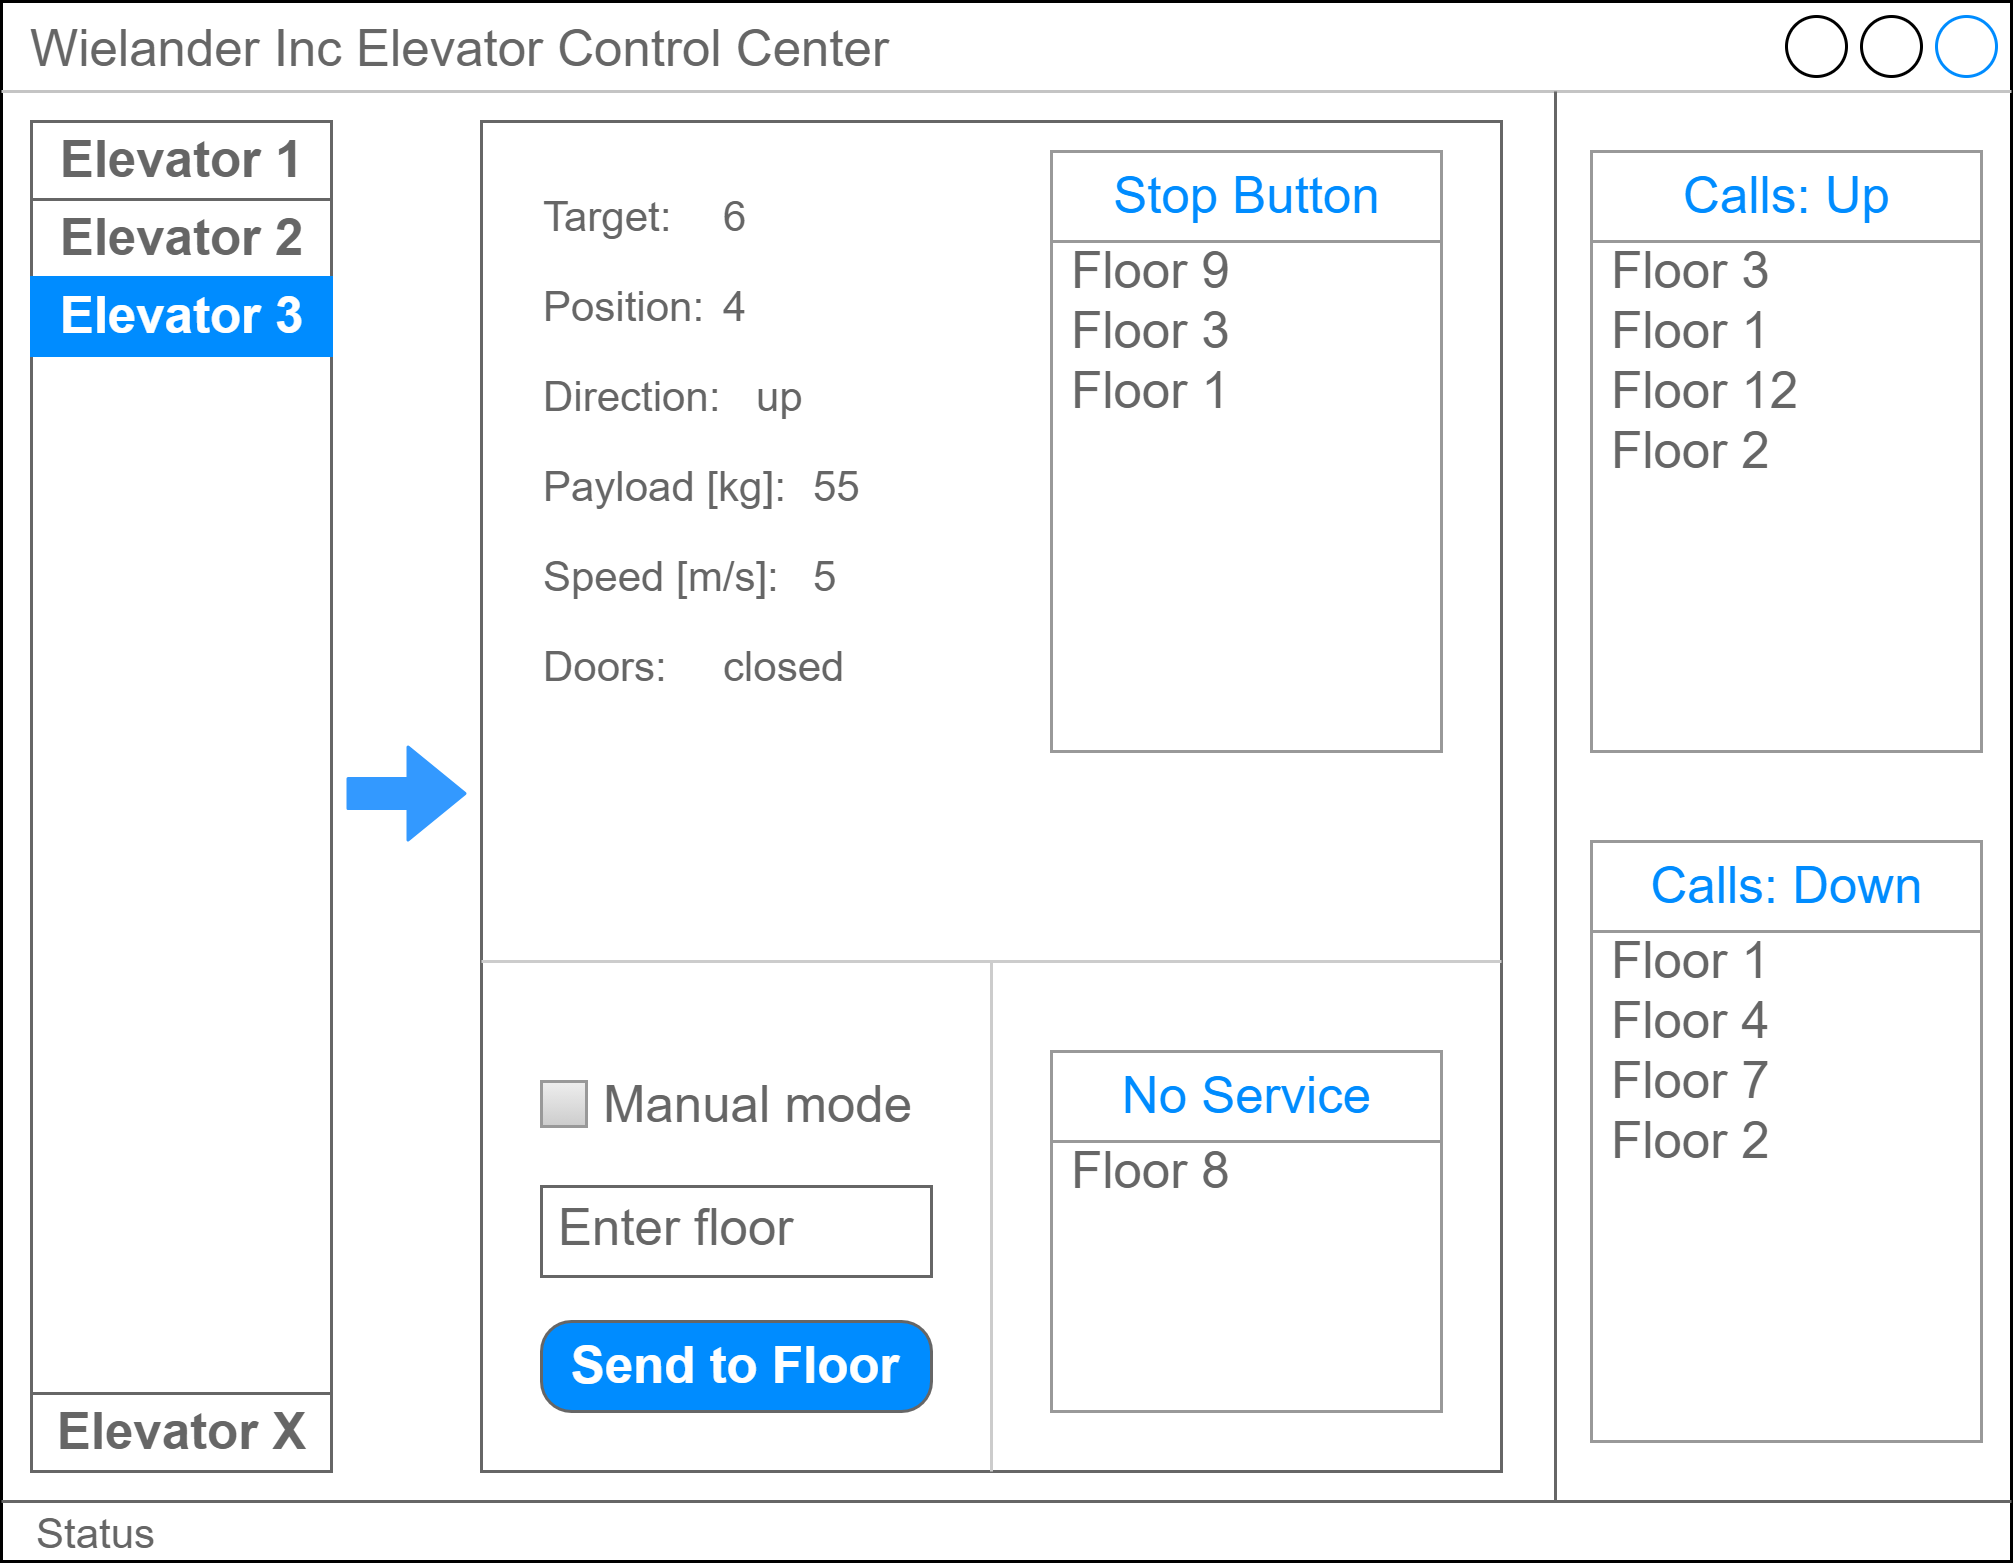

The diagram above was exported from draw.io. Its source (the exported page's mxGraphModel, read from the mxfile embedded in the PNG):
<mxGraphModel dx="434" dy="386" grid="1" gridSize="10" guides="1" tooltips="1" connect="1" arrows="1" fold="1" page="1" pageScale="1" pageWidth="620" pageHeight="400" math="0" shadow="0">
  <root>
    <mxCell id="0" />
    <mxCell id="1" parent="0" />
    <mxCell id="LNMxJU5vWmfZRi1nmGyG-1" value="Wielander Inc Elevator Control Center" style="strokeWidth=1;shadow=0;dashed=0;align=center;html=1;shape=mxgraph.mockup.containers.window;align=left;verticalAlign=top;spacingLeft=8;strokeColor2=#008cff;strokeColor3=#c4c4c4;fontColor=#666666;mainText=;fontSize=17;labelBackgroundColor=none;" parent="1" vertex="1">
      <mxGeometry x="10" y="10" width="670" height="520" as="geometry" />
    </mxCell>
    <mxCell id="hTdMyycVaCwf7Xpm1s4O-20" value="" style="rounded=0;whiteSpace=wrap;html=1;fillColor=none;strokeColor=#666666;" parent="1" vertex="1">
      <mxGeometry x="170" y="50" width="340" height="450" as="geometry" />
    </mxCell>
    <mxCell id="LNMxJU5vWmfZRi1nmGyG-2" value="" style="strokeWidth=1;shadow=0;dashed=0;align=center;html=1;shape=mxgraph.mockup.containers.rrect;rSize=0;strokeColor=#666666;" parent="1" vertex="1">
      <mxGeometry x="20" y="50" width="100" height="450" as="geometry" />
    </mxCell>
    <mxCell id="LNMxJU5vWmfZRi1nmGyG-3" value="Elevator 1" style="strokeColor=inherit;fillColor=inherit;gradientColor=inherit;strokeWidth=1;shadow=0;dashed=0;align=center;html=1;shape=mxgraph.mockup.containers.rrect;rSize=0;fontSize=17;fontColor=#666666;fontStyle=1;resizeWidth=1;" parent="LNMxJU5vWmfZRi1nmGyG-2" vertex="1">
      <mxGeometry width="100" height="26" relative="1" as="geometry" />
    </mxCell>
    <mxCell id="LNMxJU5vWmfZRi1nmGyG-4" value="Elevator 2" style="strokeColor=inherit;fillColor=inherit;gradientColor=inherit;strokeWidth=1;shadow=0;dashed=0;align=center;html=1;shape=mxgraph.mockup.containers.rrect;rSize=0;fontSize=17;fontColor=#666666;fontStyle=1;resizeWidth=1;" parent="LNMxJU5vWmfZRi1nmGyG-2" vertex="1">
      <mxGeometry width="100" height="26" relative="1" as="geometry">
        <mxPoint y="26" as="offset" />
      </mxGeometry>
    </mxCell>
    <mxCell id="LNMxJU5vWmfZRi1nmGyG-5" value="Elevator 3" style="strokeWidth=1;shadow=0;dashed=0;align=center;html=1;shape=mxgraph.mockup.containers.rrect;rSize=0;fontSize=17;fontColor=#ffffff;fontStyle=1;fillColor=#008cff;strokeColor=#008cff;resizeWidth=1;" parent="LNMxJU5vWmfZRi1nmGyG-2" vertex="1">
      <mxGeometry width="100" height="26" relative="1" as="geometry">
        <mxPoint y="52" as="offset" />
      </mxGeometry>
    </mxCell>
    <mxCell id="LNMxJU5vWmfZRi1nmGyG-6" value="Elevator X" style="strokeColor=inherit;fillColor=inherit;gradientColor=inherit;strokeWidth=1;shadow=0;dashed=0;align=center;html=1;shape=mxgraph.mockup.containers.rrect;rSize=0;fontSize=17;fontColor=#666666;fontStyle=1;resizeWidth=1;" parent="LNMxJU5vWmfZRi1nmGyG-2" vertex="1">
      <mxGeometry y="1" width="100" height="26" relative="1" as="geometry">
        <mxPoint y="-26" as="offset" />
      </mxGeometry>
    </mxCell>
    <mxCell id="F4gwCYwo4Am4v6pRvt3W-1" value="" style="shape=flexArrow;endArrow=classic;html=1;width=2.4193548387096775;endSize=1.4838709677419353;endWidth=2.6742976066597297;strokeColor=#666666;" parent="1" edge="1">
      <mxGeometry width="50" height="50" relative="1" as="geometry">
        <mxPoint x="436" y="97" as="sourcePoint" />
        <mxPoint x="436" y="82" as="targetPoint" />
      </mxGeometry>
    </mxCell>
    <mxCell id="F4gwCYwo4Am4v6pRvt3W-2" value="" style="shape=flexArrow;endArrow=classic;html=1;width=2.4193548387096775;endSize=1.4838709677419353;endWidth=2.6742976066597297;strokeColor=#666666;" parent="1" edge="1">
      <mxGeometry width="50" height="50" relative="1" as="geometry">
        <mxPoint x="435" y="143" as="sourcePoint" />
        <mxPoint x="435" y="156" as="targetPoint" />
      </mxGeometry>
    </mxCell>
    <mxCell id="F4gwCYwo4Am4v6pRvt3W-5" value="" style="group" parent="1" vertex="1" connectable="0">
      <mxGeometry x="189" y="71" width="360" height="360" as="geometry" />
    </mxCell>
    <mxCell id="LNMxJU5vWmfZRi1nmGyG-57" value="" style="group;fontSize=12;" parent="F4gwCYwo4Am4v6pRvt3W-5" vertex="1" connectable="0">
      <mxGeometry y="30" width="360" height="330" as="geometry" />
    </mxCell>
    <mxCell id="LNMxJU5vWmfZRi1nmGyG-28" value="Position:" style="text;html=1;strokeColor=none;fillColor=none;align=left;verticalAlign=middle;whiteSpace=wrap;rounded=0;fontSize=14;fontColor=#666666;" parent="LNMxJU5vWmfZRi1nmGyG-57" vertex="1">
      <mxGeometry width="40" height="20" as="geometry" />
    </mxCell>
    <mxCell id="LNMxJU5vWmfZRi1nmGyG-30" value="Direction:" style="text;html=1;strokeColor=none;fillColor=none;align=left;verticalAlign=middle;whiteSpace=wrap;rounded=0;fontSize=14;fontColor=#666666;" parent="LNMxJU5vWmfZRi1nmGyG-57" vertex="1">
      <mxGeometry y="30" width="40" height="20" as="geometry" />
    </mxCell>
    <mxCell id="LNMxJU5vWmfZRi1nmGyG-31" value="Payload [kg]:" style="text;html=1;strokeColor=none;fillColor=none;align=left;verticalAlign=middle;whiteSpace=wrap;rounded=0;fontSize=14;fontColor=#666666;" parent="LNMxJU5vWmfZRi1nmGyG-57" vertex="1">
      <mxGeometry y="60" width="90" height="20" as="geometry" />
    </mxCell>
    <mxCell id="LNMxJU5vWmfZRi1nmGyG-32" value="Speed [m/s]:" style="text;html=1;strokeColor=none;fillColor=none;align=left;verticalAlign=middle;whiteSpace=wrap;rounded=0;fontSize=14;fontColor=#666666;" parent="LNMxJU5vWmfZRi1nmGyG-57" vertex="1">
      <mxGeometry y="90" width="90" height="20" as="geometry" />
    </mxCell>
    <mxCell id="LNMxJU5vWmfZRi1nmGyG-33" value="Doors:" style="text;html=1;strokeColor=none;fillColor=none;align=left;verticalAlign=middle;whiteSpace=wrap;rounded=0;fontSize=14;fontColor=#666666;" parent="LNMxJU5vWmfZRi1nmGyG-57" vertex="1">
      <mxGeometry y="120" width="40" height="20" as="geometry" />
    </mxCell>
    <mxCell id="LNMxJU5vWmfZRi1nmGyG-42" value="4" style="text;html=1;strokeColor=none;fillColor=none;align=left;verticalAlign=middle;whiteSpace=wrap;rounded=0;fontSize=14;fontColor=#666666;" parent="LNMxJU5vWmfZRi1nmGyG-57" vertex="1">
      <mxGeometry x="60" width="40" height="20" as="geometry" />
    </mxCell>
    <mxCell id="LNMxJU5vWmfZRi1nmGyG-43" value="up" style="text;html=1;strokeColor=none;fillColor=none;align=left;verticalAlign=middle;whiteSpace=wrap;rounded=0;fontSize=14;fontColor=#666666;" parent="LNMxJU5vWmfZRi1nmGyG-57" vertex="1">
      <mxGeometry x="71" y="30" width="40" height="20" as="geometry" />
    </mxCell>
    <mxCell id="LNMxJU5vWmfZRi1nmGyG-45" value="55" style="text;html=1;strokeColor=none;fillColor=none;align=left;verticalAlign=middle;whiteSpace=wrap;rounded=0;fontSize=14;fontColor=#666666;" parent="LNMxJU5vWmfZRi1nmGyG-57" vertex="1">
      <mxGeometry x="90" y="60" width="40" height="20" as="geometry" />
    </mxCell>
    <mxCell id="LNMxJU5vWmfZRi1nmGyG-46" value="5" style="text;html=1;strokeColor=none;fillColor=none;align=left;verticalAlign=middle;whiteSpace=wrap;rounded=0;fontSize=14;fontColor=#666666;" parent="LNMxJU5vWmfZRi1nmGyG-57" vertex="1">
      <mxGeometry x="90" y="90" width="40" height="20" as="geometry" />
    </mxCell>
    <mxCell id="LNMxJU5vWmfZRi1nmGyG-47" value="closed" style="text;html=1;strokeColor=none;fillColor=none;align=left;verticalAlign=middle;whiteSpace=wrap;rounded=0;fontSize=14;fontColor=#666666;" parent="LNMxJU5vWmfZRi1nmGyG-57" vertex="1">
      <mxGeometry x="60" y="120" width="40" height="20" as="geometry" />
    </mxCell>
    <mxCell id="F4gwCYwo4Am4v6pRvt3W-3" value="Target:&amp;nbsp;" style="text;html=1;strokeColor=none;fillColor=none;align=left;verticalAlign=middle;whiteSpace=wrap;rounded=0;fontSize=14;fontColor=#666666;" parent="F4gwCYwo4Am4v6pRvt3W-5" vertex="1">
      <mxGeometry width="40" height="20" as="geometry" />
    </mxCell>
    <mxCell id="F4gwCYwo4Am4v6pRvt3W-4" value="6" style="text;html=1;strokeColor=none;fillColor=none;align=left;verticalAlign=middle;whiteSpace=wrap;rounded=0;fontSize=14;fontColor=#666666;" parent="F4gwCYwo4Am4v6pRvt3W-5" vertex="1">
      <mxGeometry x="60" width="40" height="20" as="geometry" />
    </mxCell>
    <mxCell id="LNMxJU5vWmfZRi1nmGyG-35" value="" style="strokeWidth=1;shadow=0;dashed=0;align=center;html=1;shape=mxgraph.mockup.forms.rrect;rSize=0;strokeColor=#999999;fillColor=#ffffff;" parent="1" vertex="1">
      <mxGeometry x="360" y="60" width="130" height="200" as="geometry" />
    </mxCell>
    <mxCell id="LNMxJU5vWmfZRi1nmGyG-36" value="Stop Button" style="strokeWidth=1;shadow=0;dashed=0;align=center;html=1;shape=mxgraph.mockup.forms.rrect;rSize=0;strokeColor=#999999;fontColor=#008cff;fontSize=17;fillColor=#ffffff;resizeWidth=1;" parent="LNMxJU5vWmfZRi1nmGyG-35" vertex="1">
      <mxGeometry width="130" height="30" relative="1" as="geometry" />
    </mxCell>
    <mxCell id="LNMxJU5vWmfZRi1nmGyG-37" value="Floor 9&amp;nbsp;" style="strokeWidth=1;shadow=0;dashed=0;align=center;html=1;shape=mxgraph.mockup.forms.anchor;fontSize=17;fontColor=#666666;align=left;spacingLeft=5;resizeWidth=1;" parent="LNMxJU5vWmfZRi1nmGyG-35" vertex="1">
      <mxGeometry width="130" height="20" relative="1" as="geometry">
        <mxPoint y="30" as="offset" />
      </mxGeometry>
    </mxCell>
    <mxCell id="LNMxJU5vWmfZRi1nmGyG-38" value="Floor 3" style="strokeWidth=1;shadow=0;dashed=0;align=center;html=1;shape=mxgraph.mockup.forms.anchor;fontSize=17;fontColor=#666666;align=left;spacingLeft=5;resizeWidth=1;" parent="LNMxJU5vWmfZRi1nmGyG-35" vertex="1">
      <mxGeometry width="130" height="20" relative="1" as="geometry">
        <mxPoint y="50" as="offset" />
      </mxGeometry>
    </mxCell>
    <mxCell id="LNMxJU5vWmfZRi1nmGyG-39" value="Floor 1" style="strokeWidth=1;shadow=0;dashed=0;align=center;html=1;shape=mxgraph.mockup.forms.rrect;rSize=0;fontSize=17;fontColor=#666666;align=left;spacingLeft=5;strokeColor=none;resizeWidth=1;fillColor=none;" parent="LNMxJU5vWmfZRi1nmGyG-35" vertex="1">
      <mxGeometry width="130" height="20" relative="1" as="geometry">
        <mxPoint y="70" as="offset" />
      </mxGeometry>
    </mxCell>
    <mxCell id="F4gwCYwo4Am4v6pRvt3W-14" value="" style="strokeWidth=1;shadow=0;dashed=0;align=center;html=1;shape=mxgraph.mockup.forms.rrect;rSize=0;strokeColor=#999999;fillColor=#ffffff;" parent="1" vertex="1">
      <mxGeometry x="540" y="60" width="130" height="200" as="geometry" />
    </mxCell>
    <mxCell id="F4gwCYwo4Am4v6pRvt3W-15" value="Calls: Up" style="strokeWidth=1;shadow=0;dashed=0;align=center;html=1;shape=mxgraph.mockup.forms.rrect;rSize=0;strokeColor=#999999;fontColor=#008cff;fontSize=17;fillColor=#ffffff;resizeWidth=1;" parent="F4gwCYwo4Am4v6pRvt3W-14" vertex="1">
      <mxGeometry width="130" height="30" relative="1" as="geometry" />
    </mxCell>
    <mxCell id="F4gwCYwo4Am4v6pRvt3W-16" value="Floor 3&amp;nbsp;" style="strokeWidth=1;shadow=0;dashed=0;align=center;html=1;shape=mxgraph.mockup.forms.anchor;fontSize=17;fontColor=#666666;align=left;spacingLeft=5;resizeWidth=1;" parent="F4gwCYwo4Am4v6pRvt3W-14" vertex="1">
      <mxGeometry width="130" height="20" relative="1" as="geometry">
        <mxPoint y="30" as="offset" />
      </mxGeometry>
    </mxCell>
    <mxCell id="F4gwCYwo4Am4v6pRvt3W-17" value="Floor 1" style="strokeWidth=1;shadow=0;dashed=0;align=center;html=1;shape=mxgraph.mockup.forms.anchor;fontSize=17;fontColor=#666666;align=left;spacingLeft=5;resizeWidth=1;" parent="F4gwCYwo4Am4v6pRvt3W-14" vertex="1">
      <mxGeometry width="130" height="20" relative="1" as="geometry">
        <mxPoint y="50" as="offset" />
      </mxGeometry>
    </mxCell>
    <mxCell id="F4gwCYwo4Am4v6pRvt3W-18" value="Floor 12" style="strokeWidth=1;shadow=0;dashed=0;align=center;html=1;shape=mxgraph.mockup.forms.rrect;rSize=0;fontSize=17;fontColor=#666666;align=left;spacingLeft=5;strokeColor=none;resizeWidth=1;fillColor=none;" parent="F4gwCYwo4Am4v6pRvt3W-14" vertex="1">
      <mxGeometry width="130" height="20" relative="1" as="geometry">
        <mxPoint y="70" as="offset" />
      </mxGeometry>
    </mxCell>
    <mxCell id="F4gwCYwo4Am4v6pRvt3W-19" value="Floor 2&amp;nbsp;" style="strokeWidth=1;shadow=0;dashed=0;align=center;html=1;shape=mxgraph.mockup.forms.anchor;fontSize=17;fontColor=#666666;align=left;spacingLeft=5;resizeWidth=1;" parent="F4gwCYwo4Am4v6pRvt3W-14" vertex="1">
      <mxGeometry width="130" height="20" relative="1" as="geometry">
        <mxPoint y="90" as="offset" />
      </mxGeometry>
    </mxCell>
    <mxCell id="F4gwCYwo4Am4v6pRvt3W-20" value="" style="strokeWidth=1;shadow=0;dashed=0;align=center;html=1;shape=mxgraph.mockup.forms.rrect;rSize=0;strokeColor=#999999;fillColor=#ffffff;" parent="1" vertex="1">
      <mxGeometry x="540" y="290" width="130" height="200" as="geometry" />
    </mxCell>
    <mxCell id="F4gwCYwo4Am4v6pRvt3W-21" value="Calls: Down" style="strokeWidth=1;shadow=0;dashed=0;align=center;html=1;shape=mxgraph.mockup.forms.rrect;rSize=0;strokeColor=#999999;fontColor=#008cff;fontSize=17;fillColor=#ffffff;resizeWidth=1;" parent="F4gwCYwo4Am4v6pRvt3W-20" vertex="1">
      <mxGeometry width="130" height="30" relative="1" as="geometry" />
    </mxCell>
    <mxCell id="F4gwCYwo4Am4v6pRvt3W-22" value="Floor 1&amp;nbsp;" style="strokeWidth=1;shadow=0;dashed=0;align=center;html=1;shape=mxgraph.mockup.forms.anchor;fontSize=17;fontColor=#666666;align=left;spacingLeft=5;resizeWidth=1;" parent="F4gwCYwo4Am4v6pRvt3W-20" vertex="1">
      <mxGeometry width="130" height="20" relative="1" as="geometry">
        <mxPoint y="30" as="offset" />
      </mxGeometry>
    </mxCell>
    <mxCell id="F4gwCYwo4Am4v6pRvt3W-23" value="Floor 4" style="strokeWidth=1;shadow=0;dashed=0;align=center;html=1;shape=mxgraph.mockup.forms.anchor;fontSize=17;fontColor=#666666;align=left;spacingLeft=5;resizeWidth=1;" parent="F4gwCYwo4Am4v6pRvt3W-20" vertex="1">
      <mxGeometry width="130" height="20" relative="1" as="geometry">
        <mxPoint y="50" as="offset" />
      </mxGeometry>
    </mxCell>
    <mxCell id="F4gwCYwo4Am4v6pRvt3W-24" value="Floor 7" style="strokeWidth=1;shadow=0;dashed=0;align=center;html=1;shape=mxgraph.mockup.forms.rrect;rSize=0;fontSize=17;fontColor=#666666;align=left;spacingLeft=5;strokeColor=none;resizeWidth=1;fillColor=none;" parent="F4gwCYwo4Am4v6pRvt3W-20" vertex="1">
      <mxGeometry width="130" height="20" relative="1" as="geometry">
        <mxPoint y="70" as="offset" />
      </mxGeometry>
    </mxCell>
    <mxCell id="F4gwCYwo4Am4v6pRvt3W-25" value="Floor 2&amp;nbsp;" style="strokeWidth=1;shadow=0;dashed=0;align=center;html=1;shape=mxgraph.mockup.forms.anchor;fontSize=17;fontColor=#666666;align=left;spacingLeft=5;resizeWidth=1;" parent="F4gwCYwo4Am4v6pRvt3W-20" vertex="1">
      <mxGeometry width="130" height="20" relative="1" as="geometry">
        <mxPoint y="90" as="offset" />
      </mxGeometry>
    </mxCell>
    <mxCell id="hTdMyycVaCwf7Xpm1s4O-1" value="" style="endArrow=none;html=1;strokeColor=#666666;" parent="1" edge="1">
      <mxGeometry width="50" height="50" relative="1" as="geometry">
        <mxPoint x="528" y="510" as="sourcePoint" />
        <mxPoint x="528" y="40" as="targetPoint" />
      </mxGeometry>
    </mxCell>
    <mxCell id="hTdMyycVaCwf7Xpm1s4O-8" value="Status" style="text;html=1;strokeColor=none;fillColor=none;align=left;verticalAlign=middle;whiteSpace=wrap;rounded=0;fontSize=14;fontColor=#666666;" parent="1" vertex="1">
      <mxGeometry x="20" y="510" width="40" height="20" as="geometry" />
    </mxCell>
    <mxCell id="hTdMyycVaCwf7Xpm1s4O-10" value="" style="endArrow=none;html=1;strokeColor=#666666;" parent="1" edge="1">
      <mxGeometry width="50" height="50" relative="1" as="geometry">
        <mxPoint x="10" y="510" as="sourcePoint" />
        <mxPoint x="680" y="510" as="targetPoint" />
      </mxGeometry>
    </mxCell>
    <mxCell id="F4gwCYwo4Am4v6pRvt3W-8" value="" style="strokeWidth=1;shadow=0;dashed=0;align=center;html=1;shape=mxgraph.mockup.forms.rrect;rSize=0;strokeColor=#999999;fillColor=#ffffff;" parent="1" vertex="1">
      <mxGeometry x="360" y="360" width="130" height="120" as="geometry" />
    </mxCell>
    <mxCell id="F4gwCYwo4Am4v6pRvt3W-9" value="No Service" style="strokeWidth=1;shadow=0;dashed=0;align=center;html=1;shape=mxgraph.mockup.forms.rrect;rSize=0;strokeColor=#999999;fontColor=#008cff;fontSize=17;fillColor=#ffffff;resizeWidth=1;" parent="F4gwCYwo4Am4v6pRvt3W-8" vertex="1">
      <mxGeometry width="130" height="30" relative="1" as="geometry" />
    </mxCell>
    <mxCell id="F4gwCYwo4Am4v6pRvt3W-10" value="Floor 8&amp;nbsp;" style="strokeWidth=1;shadow=0;dashed=0;align=center;html=1;shape=mxgraph.mockup.forms.anchor;fontSize=17;fontColor=#666666;align=left;spacingLeft=5;resizeWidth=1;" parent="F4gwCYwo4Am4v6pRvt3W-8" vertex="1">
      <mxGeometry width="130" height="20" relative="1" as="geometry">
        <mxPoint y="30" as="offset" />
      </mxGeometry>
    </mxCell>
    <mxCell id="LNMxJU5vWmfZRi1nmGyG-48" value="Send to Floor" style="strokeWidth=1;shadow=0;dashed=0;align=center;html=1;shape=mxgraph.mockup.buttons.button;strokeColor=#666666;fontColor=#ffffff;mainText=;buttonStyle=round;fontSize=17;fontStyle=1;fillColor=#008cff;whiteSpace=wrap;" parent="1" vertex="1">
      <mxGeometry x="190" y="450" width="130" height="30" as="geometry" />
    </mxCell>
    <mxCell id="LNMxJU5vWmfZRi1nmGyG-50" value="Enter floor" style="strokeWidth=1;shadow=0;dashed=0;align=center;html=1;shape=mxgraph.mockup.text.textBox;fontColor=#666666;align=left;fontSize=17;spacingLeft=4;spacingTop=-3;strokeColor=#666666;mainText=" parent="1" vertex="1">
      <mxGeometry x="190" y="405" width="130" height="30" as="geometry" />
    </mxCell>
    <mxCell id="hTdMyycVaCwf7Xpm1s4O-3" value="Manual mode" style="strokeWidth=1;shadow=0;dashed=0;align=center;html=1;shape=mxgraph.mockup.forms.rrect;rSize=0;fillColor=#eeeeee;strokeColor=#999999;gradientColor=#cccccc;align=left;spacingLeft=4;fontSize=17;fontColor=#666666;labelPosition=right;" parent="1" vertex="1">
      <mxGeometry x="190" y="370" width="15" height="15" as="geometry" />
    </mxCell>
    <mxCell id="hTdMyycVaCwf7Xpm1s4O-21" value="" style="shape=flexArrow;endArrow=classic;html=1;strokeColor=#3399FF;fillColor=#3399FF;" parent="1" edge="1">
      <mxGeometry width="50" height="50" relative="1" as="geometry">
        <mxPoint x="125" y="274" as="sourcePoint" />
        <mxPoint x="165" y="274" as="targetPoint" />
      </mxGeometry>
    </mxCell>
    <mxCell id="hTdMyycVaCwf7Xpm1s4O-22" value="" style="endArrow=none;html=1;strokeColor=#CCCCCC;" parent="1" edge="1">
      <mxGeometry width="50" height="50" relative="1" as="geometry">
        <mxPoint x="340" y="500" as="sourcePoint" />
        <mxPoint x="340" y="330" as="targetPoint" />
      </mxGeometry>
    </mxCell>
    <mxCell id="hTdMyycVaCwf7Xpm1s4O-23" value="" style="endArrow=none;html=1;strokeColor=#CCCCCC;" parent="1" edge="1">
      <mxGeometry width="50" height="50" relative="1" as="geometry">
        <mxPoint x="170" y="330" as="sourcePoint" />
        <mxPoint x="510" y="330" as="targetPoint" />
      </mxGeometry>
    </mxCell>
  </root>
</mxGraphModel>